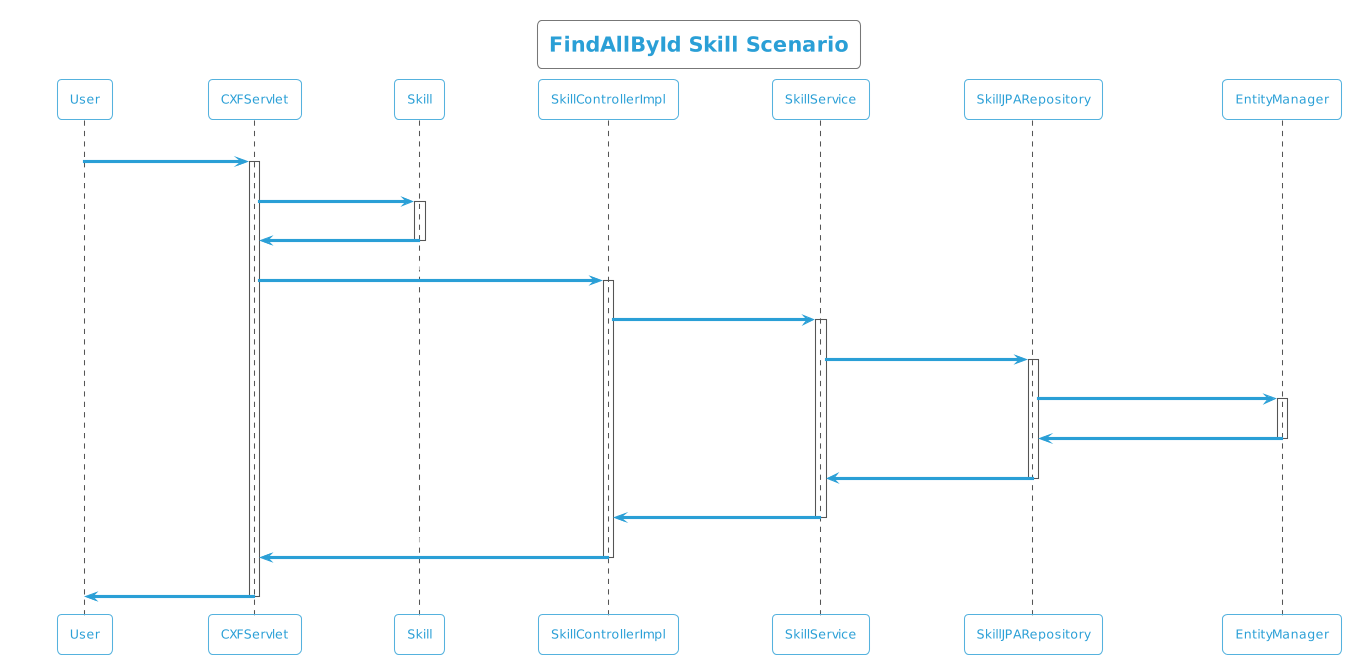

The diagram above was rendered by PlantUML. Its source (embedded in the PNG):
@startuml
!theme cyborg-outline
title FindAllById Skill Scenario
participant User
User -> CXFServlet: GET, Skill
activate CXFServlet
CXFServlet -> Skill: << findAllById >>
activate Skill
Skill -> CXFServlet: << instance >>
deactivate Skill
CXFServlet -> SkillControllerImpl: findAllById(:List<Skill> id)
activate SkillControllerImpl
SkillControllerImpl -> SkillService: findAllById(:List<Skill> id)
activate SkillService
SkillService -> SkillJPARepository: findAllById(:List<Skill> id)
activate SkillJPARepository
SkillJPARepository -> EntityManager: response(:List<Skill>findAllById)
activate EntityManager
EntityManager -> SkillJPARepository: << persisted List Skill >>
deactivate EntityManager
SkillJPARepository -> SkillService: << persisted List Skill >>
deactivate SkillJPARepository
SkillService -> SkillControllerImpl: << persisted List Skill >>
deactivate SkillService
SkillControllerImpl -> CXFServlet: << persisted List Skill >>
deactivate SkillControllerImpl
CXFServlet -> User: marshalled Skill XML
deactivate CXFServlet
@enduml